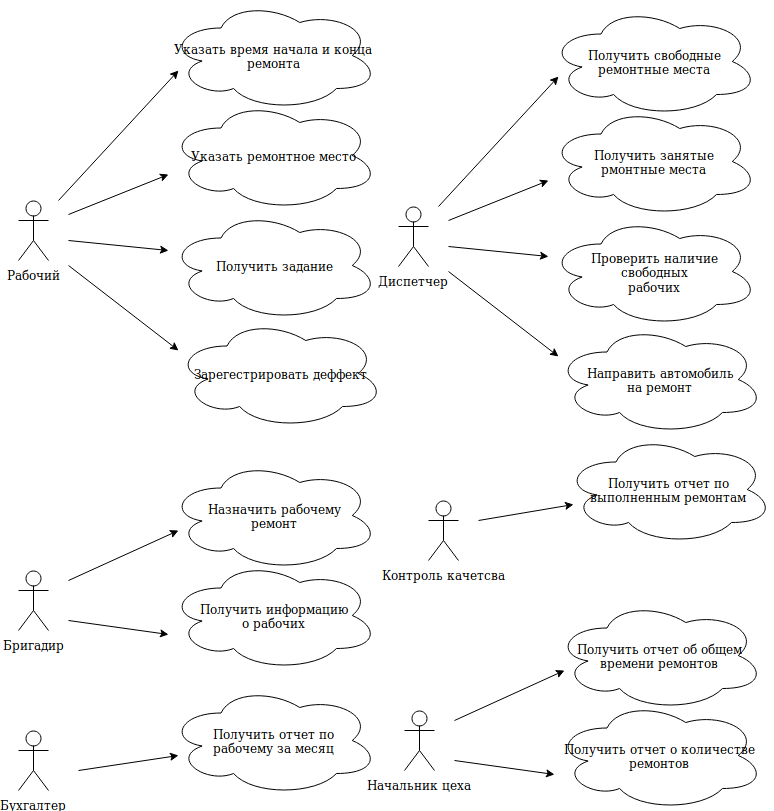

The diagram above was exported from draw.io. Its source (the exported page's mxGraphModel, read from the mxfile embedded in the PNG):
<mxGraphModel dx="1394" dy="754" grid="1" gridSize="10" guides="1" tooltips="1" connect="1" arrows="1" fold="1" page="1" pageScale="1" pageWidth="850" pageHeight="1100" math="0" shadow="0">
  <root>
    <mxCell id="0" />
    <mxCell id="1" parent="0" />
    <mxCell id="t5vn-I_cDZiq1SrSx4TQ-1" value="Рабочий" style="shape=umlActor;verticalLabelPosition=bottom;labelBackgroundColor=#ffffff;verticalAlign=top;html=1;outlineConnect=0;" vertex="1" parent="1">
      <mxGeometry x="60" y="220" width="30" height="60" as="geometry" />
    </mxCell>
    <mxCell id="t5vn-I_cDZiq1SrSx4TQ-6" value="&lt;span id=&quot;docs-internal-guid-1c0b10ed-7fff-4d52-9e66-07c7c2046a4b&quot;&gt;Указать время начала и конца ремонта&lt;/span&gt;" style="ellipse;shape=cloud;whiteSpace=wrap;html=1;" vertex="1" parent="1">
      <mxGeometry x="210" y="20" width="210" height="110" as="geometry" />
    </mxCell>
    <mxCell id="t5vn-I_cDZiq1SrSx4TQ-7" value="&lt;span id=&quot;docs-internal-guid-1c0b10ed-7fff-4d52-9e66-07c7c2046a4b&quot;&gt;Указать ремонтное место&lt;br&gt;&lt;/span&gt;" style="ellipse;shape=cloud;whiteSpace=wrap;html=1;" vertex="1" parent="1">
      <mxGeometry x="210" y="120" width="210" height="110" as="geometry" />
    </mxCell>
    <mxCell id="t5vn-I_cDZiq1SrSx4TQ-8" value="Получить задание" style="ellipse;shape=cloud;whiteSpace=wrap;html=1;" vertex="1" parent="1">
      <mxGeometry x="210" y="230" width="210" height="110" as="geometry" />
    </mxCell>
    <mxCell id="t5vn-I_cDZiq1SrSx4TQ-9" value="Зарегестрировать деффект" style="ellipse;shape=cloud;whiteSpace=wrap;html=1;" vertex="1" parent="1">
      <mxGeometry x="216" y="338" width="210" height="110" as="geometry" />
    </mxCell>
    <mxCell id="t5vn-I_cDZiq1SrSx4TQ-12" value="" style="endArrow=classic;html=1;" edge="1" parent="1">
      <mxGeometry width="50" height="50" relative="1" as="geometry">
        <mxPoint x="100" y="220" as="sourcePoint" />
        <mxPoint x="220" y="90" as="targetPoint" />
      </mxGeometry>
    </mxCell>
    <mxCell id="t5vn-I_cDZiq1SrSx4TQ-13" value="" style="endArrow=classic;html=1;" edge="1" parent="1">
      <mxGeometry width="50" height="50" relative="1" as="geometry">
        <mxPoint x="110" y="234" as="sourcePoint" />
        <mxPoint x="210" y="194" as="targetPoint" />
      </mxGeometry>
    </mxCell>
    <mxCell id="t5vn-I_cDZiq1SrSx4TQ-14" value="" style="endArrow=classic;html=1;" edge="1" parent="1">
      <mxGeometry width="50" height="50" relative="1" as="geometry">
        <mxPoint x="110" y="260" as="sourcePoint" />
        <mxPoint x="210" y="270" as="targetPoint" />
      </mxGeometry>
    </mxCell>
    <mxCell id="t5vn-I_cDZiq1SrSx4TQ-16" value="" style="endArrow=classic;html=1;" edge="1" parent="1">
      <mxGeometry width="50" height="50" relative="1" as="geometry">
        <mxPoint x="110" y="285" as="sourcePoint" />
        <mxPoint x="220" y="370" as="targetPoint" />
      </mxGeometry>
    </mxCell>
    <mxCell id="t5vn-I_cDZiq1SrSx4TQ-18" value="Бригадир" style="shape=umlActor;verticalLabelPosition=bottom;labelBackgroundColor=#ffffff;verticalAlign=top;html=1;outlineConnect=0;" vertex="1" parent="1">
      <mxGeometry x="60" y="590" width="30" height="60" as="geometry" />
    </mxCell>
    <mxCell id="t5vn-I_cDZiq1SrSx4TQ-19" value="&lt;div&gt;Назначить рабочему&lt;/div&gt;&lt;div&gt;ремонт&lt;br&gt;&lt;/div&gt;" style="ellipse;shape=cloud;whiteSpace=wrap;html=1;" vertex="1" parent="1">
      <mxGeometry x="210" y="480" width="210" height="110" as="geometry" />
    </mxCell>
    <mxCell id="t5vn-I_cDZiq1SrSx4TQ-20" value="&lt;div&gt;Получить информацию&lt;/div&gt;&lt;div&gt;о рабочих&lt;br&gt;&lt;span id=&quot;docs-internal-guid-1c0b10ed-7fff-4d52-9e66-07c7c2046a4b&quot;&gt;&lt;/span&gt;&lt;/div&gt;&lt;div&gt;&lt;span id=&quot;docs-internal-guid-1c0b10ed-7fff-4d52-9e66-07c7c2046a4b&quot;&gt;&lt;/span&gt;&lt;/div&gt;" style="ellipse;shape=cloud;whiteSpace=wrap;html=1;" vertex="1" parent="1">
      <mxGeometry x="210" y="580" width="210" height="110" as="geometry" />
    </mxCell>
    <mxCell id="t5vn-I_cDZiq1SrSx4TQ-23" value="" style="endArrow=classic;html=1;" edge="1" parent="1">
      <mxGeometry width="50" height="50" relative="1" as="geometry">
        <mxPoint x="110" y="600" as="sourcePoint" />
        <mxPoint x="220" y="550" as="targetPoint" />
      </mxGeometry>
    </mxCell>
    <mxCell id="t5vn-I_cDZiq1SrSx4TQ-24" value="" style="endArrow=classic;html=1;" edge="1" parent="1">
      <mxGeometry width="50" height="50" relative="1" as="geometry">
        <mxPoint x="110" y="640" as="sourcePoint" />
        <mxPoint x="210" y="654" as="targetPoint" />
      </mxGeometry>
    </mxCell>
    <mxCell id="t5vn-I_cDZiq1SrSx4TQ-30" value="Бухгалтер" style="shape=umlActor;verticalLabelPosition=bottom;labelBackgroundColor=#ffffff;verticalAlign=top;html=1;outlineConnect=0;" vertex="1" parent="1">
      <mxGeometry x="60" y="750" width="30" height="60" as="geometry" />
    </mxCell>
    <mxCell id="t5vn-I_cDZiq1SrSx4TQ-31" value="&lt;div&gt;Получить отчет по&lt;/div&gt;&lt;div&gt;рабочему за месяц&lt;br&gt;&lt;/div&gt;" style="ellipse;shape=cloud;whiteSpace=wrap;html=1;" vertex="1" parent="1">
      <mxGeometry x="210" y="705" width="210" height="110" as="geometry" />
    </mxCell>
    <mxCell id="t5vn-I_cDZiq1SrSx4TQ-33" value="" style="endArrow=classic;html=1;" edge="1" parent="1">
      <mxGeometry width="50" height="50" relative="1" as="geometry">
        <mxPoint x="120" y="790" as="sourcePoint" />
        <mxPoint x="220" y="775" as="targetPoint" />
      </mxGeometry>
    </mxCell>
    <mxCell id="t5vn-I_cDZiq1SrSx4TQ-35" value="Диспетчер" style="shape=umlActor;verticalLabelPosition=bottom;labelBackgroundColor=#ffffff;verticalAlign=top;html=1;outlineConnect=0;" vertex="1" parent="1">
      <mxGeometry x="440" y="226" width="30" height="60" as="geometry" />
    </mxCell>
    <mxCell id="t5vn-I_cDZiq1SrSx4TQ-36" value="&lt;div&gt;Получить свободные&lt;/div&gt;&lt;div&gt;ремонтные места&lt;/div&gt;" style="ellipse;shape=cloud;whiteSpace=wrap;html=1;" vertex="1" parent="1">
      <mxGeometry x="590" y="26" width="210" height="110" as="geometry" />
    </mxCell>
    <mxCell id="t5vn-I_cDZiq1SrSx4TQ-37" value="&lt;div&gt;Получить занятые&lt;/div&gt;&lt;div&gt;рмонтные места&lt;br&gt;&lt;span id=&quot;docs-internal-guid-1c0b10ed-7fff-4d52-9e66-07c7c2046a4b&quot;&gt;&lt;/span&gt;&lt;/div&gt;&lt;div&gt;&lt;span id=&quot;docs-internal-guid-1c0b10ed-7fff-4d52-9e66-07c7c2046a4b&quot;&gt;&lt;/span&gt;&lt;/div&gt;" style="ellipse;shape=cloud;whiteSpace=wrap;html=1;" vertex="1" parent="1">
      <mxGeometry x="590" y="126" width="210" height="110" as="geometry" />
    </mxCell>
    <mxCell id="t5vn-I_cDZiq1SrSx4TQ-38" value="&lt;div&gt;Проверить наличие&lt;/div&gt;&lt;div&gt;свободных&lt;/div&gt;&lt;div&gt;рабочих&lt;/div&gt;" style="ellipse;shape=cloud;whiteSpace=wrap;html=1;" vertex="1" parent="1">
      <mxGeometry x="590" y="236" width="210" height="110" as="geometry" />
    </mxCell>
    <mxCell id="t5vn-I_cDZiq1SrSx4TQ-39" value="&lt;div&gt;Направить автомобиль&lt;/div&gt;&lt;div&gt;на ремонт&lt;br&gt;&lt;/div&gt;" style="ellipse;shape=cloud;whiteSpace=wrap;html=1;" vertex="1" parent="1">
      <mxGeometry x="596" y="344" width="210" height="110" as="geometry" />
    </mxCell>
    <mxCell id="t5vn-I_cDZiq1SrSx4TQ-40" value="" style="endArrow=classic;html=1;" edge="1" parent="1">
      <mxGeometry width="50" height="50" relative="1" as="geometry">
        <mxPoint x="480" y="226" as="sourcePoint" />
        <mxPoint x="600" y="96" as="targetPoint" />
      </mxGeometry>
    </mxCell>
    <mxCell id="t5vn-I_cDZiq1SrSx4TQ-41" value="" style="endArrow=classic;html=1;" edge="1" parent="1">
      <mxGeometry width="50" height="50" relative="1" as="geometry">
        <mxPoint x="490" y="240" as="sourcePoint" />
        <mxPoint x="590" y="200" as="targetPoint" />
      </mxGeometry>
    </mxCell>
    <mxCell id="t5vn-I_cDZiq1SrSx4TQ-42" value="" style="endArrow=classic;html=1;" edge="1" parent="1">
      <mxGeometry width="50" height="50" relative="1" as="geometry">
        <mxPoint x="490" y="266" as="sourcePoint" />
        <mxPoint x="590" y="276" as="targetPoint" />
      </mxGeometry>
    </mxCell>
    <mxCell id="t5vn-I_cDZiq1SrSx4TQ-43" value="" style="endArrow=classic;html=1;" edge="1" parent="1">
      <mxGeometry width="50" height="50" relative="1" as="geometry">
        <mxPoint x="490" y="291" as="sourcePoint" />
        <mxPoint x="600" y="376" as="targetPoint" />
      </mxGeometry>
    </mxCell>
    <mxCell id="t5vn-I_cDZiq1SrSx4TQ-44" value="Контроль качетсва" style="shape=umlActor;verticalLabelPosition=bottom;labelBackgroundColor=#ffffff;verticalAlign=top;html=1;outlineConnect=0;" vertex="1" parent="1">
      <mxGeometry x="470" y="520" width="30" height="60" as="geometry" />
    </mxCell>
    <mxCell id="t5vn-I_cDZiq1SrSx4TQ-45" value="&lt;div&gt;Получить отчет &lt;span id=&quot;docs-internal-guid-cd76d782-7fff-cb7f-6739-65d3ce2da965&quot;&gt;по выполненным ремонтам&lt;/span&gt;&lt;/div&gt;" style="ellipse;shape=cloud;whiteSpace=wrap;html=1;" vertex="1" parent="1">
      <mxGeometry x="605" y="454" width="210" height="110" as="geometry" />
    </mxCell>
    <mxCell id="t5vn-I_cDZiq1SrSx4TQ-49" value="" style="endArrow=classic;html=1;" edge="1" parent="1">
      <mxGeometry width="50" height="50" relative="1" as="geometry">
        <mxPoint x="520" y="540" as="sourcePoint" />
        <mxPoint x="615" y="524" as="targetPoint" />
      </mxGeometry>
    </mxCell>
    <mxCell id="t5vn-I_cDZiq1SrSx4TQ-57" value="Начальник цеха" style="shape=umlActor;verticalLabelPosition=bottom;labelBackgroundColor=#ffffff;verticalAlign=top;html=1;outlineConnect=0;" vertex="1" parent="1">
      <mxGeometry x="446" y="730" width="30" height="60" as="geometry" />
    </mxCell>
    <mxCell id="t5vn-I_cDZiq1SrSx4TQ-58" value="Получить отчет об общем времени ремонтов" style="ellipse;shape=cloud;whiteSpace=wrap;html=1;" vertex="1" parent="1">
      <mxGeometry x="596" y="620" width="210" height="110" as="geometry" />
    </mxCell>
    <mxCell id="t5vn-I_cDZiq1SrSx4TQ-59" value="Получить отчет о количестве ремонтов" style="ellipse;shape=cloud;whiteSpace=wrap;html=1;" vertex="1" parent="1">
      <mxGeometry x="596" y="720" width="210" height="110" as="geometry" />
    </mxCell>
    <mxCell id="t5vn-I_cDZiq1SrSx4TQ-60" value="" style="endArrow=classic;html=1;" edge="1" parent="1">
      <mxGeometry width="50" height="50" relative="1" as="geometry">
        <mxPoint x="496" y="740" as="sourcePoint" />
        <mxPoint x="606" y="690" as="targetPoint" />
      </mxGeometry>
    </mxCell>
    <mxCell id="t5vn-I_cDZiq1SrSx4TQ-61" value="" style="endArrow=classic;html=1;" edge="1" parent="1">
      <mxGeometry width="50" height="50" relative="1" as="geometry">
        <mxPoint x="496" y="780" as="sourcePoint" />
        <mxPoint x="596" y="794" as="targetPoint" />
      </mxGeometry>
    </mxCell>
  </root>
</mxGraphModel>